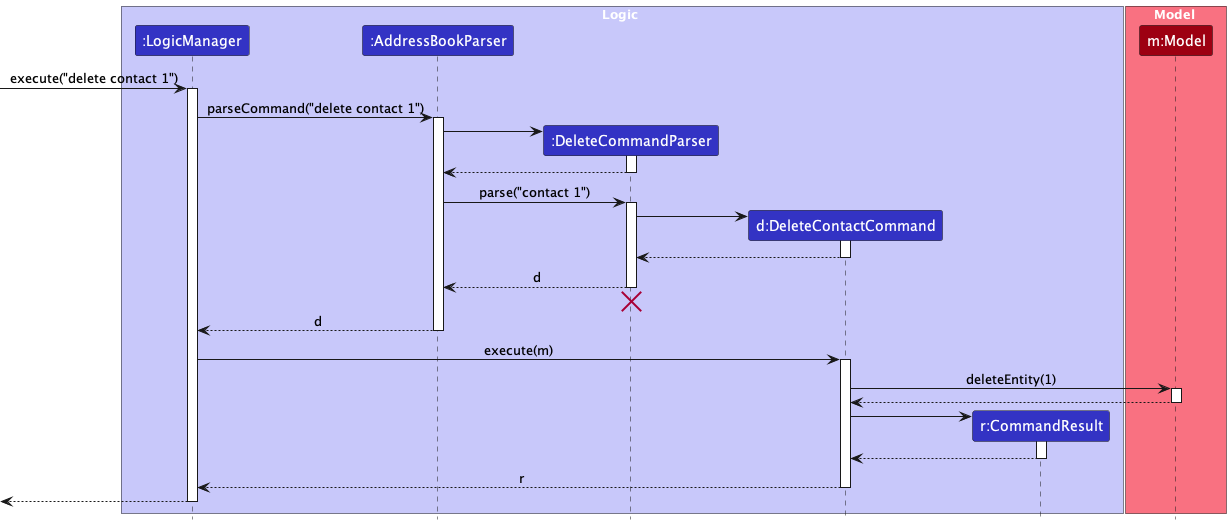

The diagram above was rendered by PlantUML. Its source (embedded in the PNG):
@startuml
!include style.puml
skinparam ArrowFontStyle plain

box Logic LOGIC_COLOR_T1
participant ":LogicManager" as LogicManager LOGIC_COLOR
participant ":AddressBookParser" as AddressBookParser LOGIC_COLOR
participant ":DeleteCommandParser" as DeleteCommandParser LOGIC_COLOR
participant "d:DeleteContactCommand" as DeleteContactCommand LOGIC_COLOR
participant "r:CommandResult" as CommandResult LOGIC_COLOR
end box

box Model MODEL_COLOR_T1
participant "m:Model" as Model MODEL_COLOR
end box

[-> LogicManager : execute("delete contact 1")
activate LogicManager

LogicManager -> AddressBookParser : parseCommand("delete contact 1")
activate AddressBookParser

create DeleteCommandParser
AddressBookParser -> DeleteCommandParser
activate DeleteCommandParser

DeleteCommandParser --> AddressBookParser
deactivate DeleteCommandParser

AddressBookParser -> DeleteCommandParser : parse("contact 1")
activate DeleteCommandParser

create DeleteContactCommand
DeleteCommandParser -> DeleteContactCommand
activate DeleteContactCommand

DeleteContactCommand --> DeleteCommandParser :
deactivate DeleteContactCommand

DeleteCommandParser --> AddressBookParser : d
deactivate DeleteCommandParser
'Hidden arrow to position the destroy marker below the end of the activation bar.
DeleteCommandParser -[hidden]-> AddressBookParser
destroy DeleteCommandParser

AddressBookParser --> LogicManager : d
deactivate AddressBookParser

LogicManager -> DeleteContactCommand : execute(m)
activate DeleteContactCommand

DeleteContactCommand -> Model : deleteEntity(1)
activate Model

Model --> DeleteContactCommand
deactivate Model

create CommandResult
DeleteContactCommand -> CommandResult
activate CommandResult

CommandResult --> DeleteContactCommand
deactivate CommandResult

DeleteContactCommand --> LogicManager : r
deactivate DeleteContactCommand

[<--LogicManager
deactivate LogicManager
@enduml